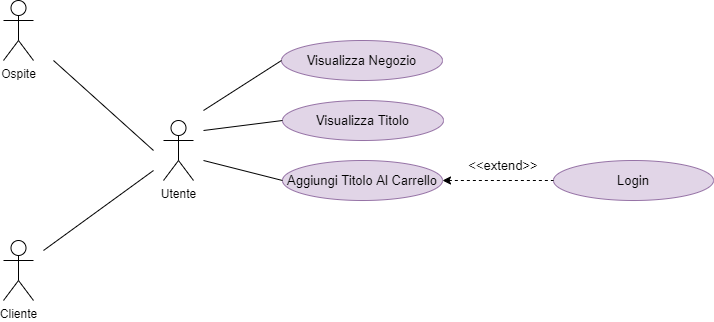

The diagram above was exported from draw.io. Its source (the exported page's mxGraphModel, read from the mxfile embedded in the PNG):
<mxGraphModel dx="2062" dy="1122" grid="1" gridSize="10" guides="1" tooltips="1" connect="1" arrows="1" fold="1" page="1" pageScale="1" pageWidth="827" pageHeight="1169" math="0" shadow="0">
  <root>
    <mxCell id="0" />
    <mxCell id="1" parent="0" />
    <mxCell id="i0bDSEzBTV6yLx69BAbN-1" value="Cliente" style="shape=umlActor;verticalLabelPosition=bottom;verticalAlign=top;html=1;outlineConnect=0;" parent="1" vertex="1">
      <mxGeometry x="80" y="820" width="30" height="60" as="geometry" />
    </mxCell>
    <mxCell id="i0bDSEzBTV6yLx69BAbN-2" value="&lt;font style=&quot;font-size: 13px&quot;&gt;Visualizza Titolo&lt;/font&gt;" style="ellipse;whiteSpace=wrap;html=1;fillColor=#e1d5e7;strokeColor=#9673a6;" parent="1" vertex="1">
      <mxGeometry x="359" y="680" width="161" height="40" as="geometry" />
    </mxCell>
    <mxCell id="i0bDSEzBTV6yLx69BAbN-5" value="&lt;font style=&quot;font-size: 13px&quot;&gt;Aggiungi Titolo Al Carrello&lt;/font&gt;" style="ellipse;whiteSpace=wrap;html=1;fillColor=#e1d5e7;strokeColor=#9673a6;" parent="1" vertex="1">
      <mxGeometry x="359" y="740" width="160" height="40" as="geometry" />
    </mxCell>
    <mxCell id="i0bDSEzBTV6yLx69BAbN-9" value="&lt;span style=&quot;font-size: 13px&quot;&gt;Login&lt;/span&gt;" style="ellipse;whiteSpace=wrap;html=1;fillColor=#e1d5e7;strokeColor=#9673a6;" parent="1" vertex="1">
      <mxGeometry x="630" y="740" width="160" height="40" as="geometry" />
    </mxCell>
    <mxCell id="i0bDSEzBTV6yLx69BAbN-13" value="Ospite" style="shape=umlActor;verticalLabelPosition=bottom;verticalAlign=top;html=1;outlineConnect=0;" parent="1" vertex="1">
      <mxGeometry x="80" y="580" width="30" height="60" as="geometry" />
    </mxCell>
    <mxCell id="i0bDSEzBTV6yLx69BAbN-14" value="Utente" style="shape=umlActor;verticalLabelPosition=bottom;verticalAlign=top;html=1;outlineConnect=0;" parent="1" vertex="1">
      <mxGeometry x="240" y="700" width="30" height="60" as="geometry" />
    </mxCell>
    <mxCell id="i0bDSEzBTV6yLx69BAbN-17" value="" style="endArrow=none;html=1;rounded=0;fontSize=13;" parent="1" edge="1">
      <mxGeometry width="50" height="50" relative="1" as="geometry">
        <mxPoint x="120" y="830" as="sourcePoint" />
        <mxPoint x="230" y="750" as="targetPoint" />
      </mxGeometry>
    </mxCell>
    <mxCell id="i0bDSEzBTV6yLx69BAbN-18" value="" style="endArrow=none;html=1;rounded=0;fontSize=13;entryX=0;entryY=0.5;entryDx=0;entryDy=0;" parent="1" target="i0bDSEzBTV6yLx69BAbN-2" edge="1">
      <mxGeometry width="50" height="50" relative="1" as="geometry">
        <mxPoint x="280" y="710" as="sourcePoint" />
        <mxPoint x="320" y="685" as="targetPoint" />
      </mxGeometry>
    </mxCell>
    <mxCell id="i0bDSEzBTV6yLx69BAbN-19" value="" style="endArrow=none;html=1;rounded=0;fontSize=13;entryX=0;entryY=0.5;entryDx=0;entryDy=0;" parent="1" target="i0bDSEzBTV6yLx69BAbN-5" edge="1">
      <mxGeometry width="50" height="50" relative="1" as="geometry">
        <mxPoint x="280" y="740" as="sourcePoint" />
        <mxPoint x="369" y="710" as="targetPoint" />
      </mxGeometry>
    </mxCell>
    <mxCell id="i0bDSEzBTV6yLx69BAbN-22" value="" style="endArrow=none;dashed=1;html=1;rounded=0;fontSize=13;startArrow=classic;startFill=1;exitX=1;exitY=0.5;exitDx=0;exitDy=0;entryX=0;entryY=0.5;entryDx=0;entryDy=0;" parent="1" source="i0bDSEzBTV6yLx69BAbN-5" target="i0bDSEzBTV6yLx69BAbN-9" edge="1">
      <mxGeometry width="50" height="50" relative="1" as="geometry">
        <mxPoint x="519" y="760" as="sourcePoint" />
        <mxPoint x="610" y="810" as="targetPoint" />
      </mxGeometry>
    </mxCell>
    <mxCell id="i0bDSEzBTV6yLx69BAbN-23" value="&amp;lt;&amp;lt;extend&amp;gt;&amp;gt;" style="text;html=1;strokeColor=none;fillColor=none;align=center;verticalAlign=middle;whiteSpace=wrap;rounded=0;fontSize=13;" parent="1" vertex="1">
      <mxGeometry x="540" y="730" width="80" height="30" as="geometry" />
    </mxCell>
    <mxCell id="i0bDSEzBTV6yLx69BAbN-27" value="" style="endArrow=none;html=1;rounded=0;fontSize=13;" parent="1" edge="1">
      <mxGeometry width="50" height="50" relative="1" as="geometry">
        <mxPoint x="130" y="640" as="sourcePoint" />
        <mxPoint x="230" y="730" as="targetPoint" />
      </mxGeometry>
    </mxCell>
    <mxCell id="gH6JppgAM08N1yru3Gp6-2" value="&lt;font style=&quot;font-size: 13px&quot;&gt;Visualizza Negozio&lt;/font&gt;" style="ellipse;whiteSpace=wrap;html=1;fillColor=#e1d5e7;strokeColor=#9673a6;" vertex="1" parent="1">
      <mxGeometry x="358" y="620" width="161" height="40" as="geometry" />
    </mxCell>
    <mxCell id="gH6JppgAM08N1yru3Gp6-3" value="" style="endArrow=none;html=1;rounded=0;entryX=0;entryY=0.5;entryDx=0;entryDy=0;" edge="1" parent="1" target="gH6JppgAM08N1yru3Gp6-2">
      <mxGeometry width="50" height="50" relative="1" as="geometry">
        <mxPoint x="280" y="690" as="sourcePoint" />
        <mxPoint x="440" y="520" as="targetPoint" />
      </mxGeometry>
    </mxCell>
  </root>
</mxGraphModel>